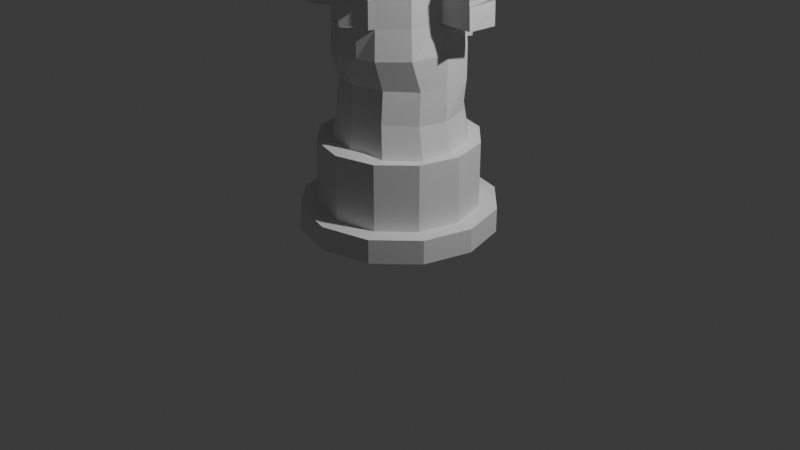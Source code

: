 # Source: Totem.blend  (saved by Blender 4.0.36; exported with 4.5.12 LTS)
import bpy
from mathutils import Matrix  # noqa: F401  (used for matrix-valued properties, if any)

bpy.ops.wm.read_factory_settings(use_empty=True)
scene = bpy.context.scene
scene.name = 'Scene'

# ---- collections
col_collection = bpy.data.collections.new('Collection'); scene.collection.children.link(col_collection)

# ---- world
world_world = bpy.data.worlds.new('World'); scene.world = world_world
world_world.use_nodes = True; world_world.node_tree.nodes.clear()
_N = world_world.node_tree.nodes; _L = world_world.node_tree.links
n0 = _N.new('ShaderNodeOutputWorld'); n0.name = 'World Output'; n0.location = (300, 300)
n1 = _N.new('ShaderNodeBackground'); n1.name = 'Background'; n1.location = (10, 300)
n1.inputs[0].default_value = (0.05088, 0.05088, 0.05088, 1.0)
_L.new(n1.outputs[0], n0.inputs[0])
n0.is_active_output = True
world_world.color = (0.05088, 0.05088, 0.05088)
world_world.use_sun_shadow = False
world_world.sun_shadow_jitter_overblur = 0.0

# ---- cameras
cam_camera = bpy.data.cameras.new('Camera')
cam_camera.clip_end = 100.0
cam_camera.ortho_scale = 7.314

# ---- lights
light_light = bpy.data.lights.new('Light', 'POINT')
light_light.transmission_factor = 0.0
light_light.use_soft_falloff = False
light_light.energy = 1000.0
light_light.shadow_soft_size = 0.1
light_light.shadow_maximum_resolution = 0.006
light_light.use_absolute_resolution = True

# ---- meshes
me_cylinder_001 = bpy.data.meshes.new('Cylinder.001')
me_cylinder_001.from_pydata([(0.0, 1.0, 0.2489), (0.5, 0.866, 0.2489), (0.866, 0.5, 0.2489), (1.0, 0.0, 0.2489), (0.866, -0.5, 0.2489), (0.5, -0.866, 0.2489), (0.0, -1.0, 0.2489), (-0.5, -0.866, 0.2489), (-0.866, -0.5, 0.2489), (-1.0, 0.0, 0.2489), (-0.866, 0.5, 0.2489), (-0.5, 0.866, 0.2489), (0.0, 1.0, 0.0), (0.5, 0.866, 0.0), (0.866, 0.5, 0.0), (1.0, 0.0, 0.0), (0.866, -0.5, 0.0), (0.5, -0.866, 0.0), (0.0, -1.0, 0.0), (-0.5, -0.866, 0.0), (-0.866, -0.5, 0.0), (-1.0, 0.0, 0.0), (-0.866, 0.5, 0.0), (-0.5, 0.866, 0.0), (0.408, 0.7067, 0.2489), (0.0, 0.816, 0.2489), (-0.408, 0.7067, 0.2489), (-0.7067, 0.408, 0.2489), (-0.816, 0.0, 0.2489), (-0.7067, -0.408, 0.2489), (-0.408, -0.7067, 0.2489), (0.0, -0.816, 0.2489), (0.408, -0.7067, 0.2489), (0.7067, -0.408, 0.2489), (0.816, 0.0, 0.2489), (0.7067, 0.408, 0.2489), (0.3484, 0.6035, 0.9273), (9.195e-09, 0.6968, 0.9273), (-0.3484, 0.6035, 0.9273), (-0.6035, 0.3484, 0.9273), (-0.6968, 9.195e-09, 0.9273), (-0.6213, -0.2925, 0.8758), (-0.3569, -0.56, 0.9024), (0.00613, -0.6363, 0.9388), (0.3712, -0.5645, 0.9199), (0.6398, -0.3004, 0.9061), (0.6968, -9.195e-09, 0.9273), (0.6035, 0.3484, 0.9273), (0.408, 0.7067, 0.9273), (0.0, 0.816, 0.9273), (0.7067, 0.408, 0.9273), (-0.408, 0.7067, 0.9273), (-0.7067, 0.408, 0.9273), (-0.816, 0.0, 0.9273), (-0.7067, -0.408, 0.9273), (-0.408, -0.7067, 0.9273), (0.0, -0.816, 0.9273), (0.408, -0.7067, 0.9273), (0.7067, -0.408, 0.9273), (0.816, 0.0, 0.9273), (0.3484, 0.6035, 3.939), (9.195e-09, 0.6968, 3.939), (-0.3484, 0.6035, 3.939), (-0.6035, 0.3484, 3.939), (-0.6968, 9.195e-09, 3.939), (-0.6035, -0.3484, 3.939), (-0.3484, -0.6035, 3.939), (-9.195e-09, -0.6968, 3.939), (0.3484, -0.6035, 3.939), (0.6035, -0.3484, 3.939), (0.6968, -9.195e-09, 3.939), (0.6035, 0.3484, 3.939), (0.4037, 0.6993, 3.939), (1.144e-08, 0.8074, 3.939), (-0.4037, 0.6993, 3.939), (-0.6993, 0.4037, 3.939), (-0.8074, 9.866e-09, 3.939), (-0.6993, -0.4037, 3.939), (-0.4037, -0.6993, 3.939), (-9.866e-09, -0.8074, 3.939), (0.4037, -0.6993, 3.939), (0.6993, -0.4037, 3.939), (0.8074, -1.144e-08, 3.939), (0.6993, 0.4037, 3.939), (0.5185, 0.8915, 4.388), (1.758e-08, 1.03, 4.388), (-0.5185, 0.8915, 4.388), (-0.8981, 0.512, 4.388), (-1.037, -0.006518, 4.388), (-0.8981, -0.525, 4.388), (-0.5185, -0.9046, 4.388), (-9.783e-09, -1.044, 4.388), (0.5185, -0.9046, 4.388), (0.8981, -0.525, 4.388), (1.037, -0.006518, 4.388), (0.8981, 0.512, 4.388), (0.3175, 0.5499, 4.235), (4.664e-08, 0.6349, 4.235), (-0.3175, 0.5499, 4.235), (-0.5499, 0.3175, 4.235), (-0.6349, 3.767e-08, 4.235), (-0.5499, -0.3175, 4.235), (-0.3175, -0.5499, 4.235), (-3.767e-08, -0.6349, 4.235), (0.3175, -0.5499, 4.235), (0.5499, -0.3175, 4.235), (0.6349, -4.664e-08, 4.235), (0.5499, 0.3175, 4.235), (-7.09e-06, -0.7013, 1.851), (-7.09e-06, -0.7195, 2.134), (-7.09e-06, -0.6772, 2.449), (-7.09e-06, -0.6772, 2.747), (-7.09e-06, -0.6772, 3.045), (-7.09e-06, -0.6772, 3.343), (-7.09e-06, -0.6772, 3.641), (-0.3484, -0.6035, 3.641), (-0.3374, -0.5558, 3.296), (-0.3374, -0.5558, 3.092), (-0.2973, -0.5715, 2.736), (-0.2973, -0.5715, 2.449), (-0.2973, -0.5715, 2.147), (-0.308, -0.5876, 1.853), (-0.6439, -0.003572, 1.874), (-0.568, -0.03241, 2.16), (-0.568, -0.03241, 2.448), (-0.568, -0.03241, 2.723), (-0.616, -0.008688, 3.045), (-0.616, -0.008688, 3.343), (-0.616, -0.008688, 3.641), (-0.5335, 0.3256, 3.641), (-0.5335, 0.3256, 3.343), (-0.5335, 0.3256, 3.045), (-0.5521, 0.3213, 2.752), (-0.5659, 0.309, 2.444), (-0.5335, 0.3256, 2.137), (-0.5577, 0.3458, 1.874), (0.5576, 0.3458, 1.874), (0.5335, 0.3256, 2.137), (0.5658, 0.309, 2.444), (0.5521, 0.3213, 2.752), (0.5335, 0.3256, 3.045), (0.5335, 0.3256, 3.343), (0.5335, 0.3256, 3.641), (0.616, -0.008688, 3.641), (0.616, -0.008688, 3.343), (0.616, -0.008688, 3.045), (0.568, -0.03241, 2.723), (0.568, -0.03241, 2.448), (0.568, -0.03241, 2.16), (0.6438, -0.003572, 1.874), (0.308, 0.5703, 1.853), (0.308, 0.5703, 2.137), (0.3498, 0.5869, 2.446), (0.3187, 0.5745, 2.752), (0.308, 0.5703, 3.045), (0.308, 0.5703, 3.343), (0.308, 0.5703, 3.641), (0.308, -0.5876, 1.853), (0.2973, -0.5715, 2.147), (0.2973, -0.5715, 2.449), (0.2973, -0.5715, 2.736), (0.3374, -0.5558, 3.092), (0.3374, -0.5558, 3.296), (0.3484, -0.6035, 3.641), (-0.5335, -0.3429, 1.853), (-0.515, -0.3353, 2.147), (-0.515, -0.3353, 2.449), (-0.515, -0.3353, 2.736), (-0.5041, -0.3748, 3.092), (-0.5041, -0.3748, 3.296), (-0.5335, -0.3429, 3.641), (-0.308, 0.5703, 1.853), (-0.308, 0.5703, 2.137), (-0.3498, 0.5869, 2.446), (-0.3187, 0.5745, 2.752), (-0.308, 0.5703, 3.045), (-0.308, 0.5703, 3.343), (-0.308, 0.5703, 3.641), (-7.074e-06, 0.6598, 3.641), (-7.074e-06, 0.6598, 3.343), (-7.074e-06, 0.6598, 3.045), (-7.074e-06, 0.6598, 2.747), (-7.074e-06, 0.6598, 2.449), (-7.074e-06, 0.6598, 2.137), (-7.074e-06, 0.6598, 1.853), (0.5335, -0.3429, 1.853), (0.515, -0.3353, 2.147), (0.515, -0.3353, 2.449), (0.515, -0.3353, 2.736), (0.5041, -0.3748, 3.092), (0.5041, -0.3748, 3.296), (0.5335, -0.3429, 3.641), (-0.3147, -0.4827, 1.539), (-0.3222, -0.5226, 1.224), (-0.5577, 0.3458, 1.552), (-0.5335, 0.3256, 1.236), (0.6438, -0.003572, 1.552), (0.6438, -0.003572, 1.229), (-7.074e-06, 0.6598, 1.545), (-7.074e-06, 0.6598, 1.236), (-0.000992, -0.5966, 1.246), (-0.007395, -0.5785, 1.553), (-0.6439, -0.003572, 1.229), (-0.6439, -0.003572, 1.552), (0.5335, 0.3256, 1.236), (0.5576, 0.3458, 1.552), (0.308, 0.5703, 1.236), (0.308, 0.5703, 1.545), (0.3214, -0.5269, 1.241), (0.3012, -0.4869, 1.555), (-0.556, -0.266, 1.197), (-0.5626, -0.2424, 1.519), (-0.308, 0.5703, 1.236), (-0.308, 0.5703, 1.545), (0.5589, -0.2735, 1.228), (0.5522, -0.25, 1.549), (-0.308, -0.5876, 3.343), (-0.308, -0.5876, 3.045), (0.308, -0.5876, 3.045), (0.308, -0.5876, 3.343), (-0.5335, -0.3429, 3.045), (-0.5335, -0.3429, 3.343), (0.5335, -0.3429, 3.045), (0.5335, -0.3429, 3.343), (-0.397, -0.5988, 3.299), (-0.3777, -0.5988, 3.109), (0.3788, -0.5975, 3.11), (0.3983, -0.5975, 3.298), (-0.5336, -0.4285, 3.088), (-0.5529, -0.4285, 3.279), (0.5323, -0.4298, 3.09), (0.5518, -0.4298, 3.277), (-7.079e-06, -0.769, 2.449), (-7.088e-06, -0.769, 2.747), (-0.2786, -0.6315, 2.747), (-0.2786, -0.6315, 2.449), (0.2786, -0.6315, 2.449), (0.2786, -0.6315, 2.747), (-7.09e-06, -0.6772, 2.406), (-0.2973, -0.5715, 2.407), (-0.568, -0.03241, 2.409), (-0.5468, 0.3137, 2.406), (0.5468, 0.3137, 2.406), (0.568, -0.03241, 2.409), (0.338, 0.5822, 2.404), (0.2973, -0.5715, 2.407), (-0.515, -0.3353, 2.407), (-0.338, 0.5822, 2.404), (-7.074e-06, 0.6598, 2.406), (0.515, -0.3353, 2.407), (-0.2511, -0.6164, 2.409), (-0.2511, -0.6164, 2.14), (0.258, -0.6164, 2.14), (0.003475, -0.7415, 2.14), (0.003475, -0.7415, 2.409), (0.258, -0.6164, 2.409), (-0.25, -0.933, 0.2489), (-0.25, -0.933, 0.0), (-0.204, -0.7614, 0.2489), (-0.204, -0.7614, 0.9273), (-0.1676, -0.5887, 0.9311), (-0.1742, -0.6501, 3.939), (-0.2019, -0.7534, 3.939), (-0.2592, -0.9741, 4.388), (-0.1587, -0.5924, 4.235), (-0.1372, -0.6566, 1.854), (-0.142, -0.6649, 2.149), (-0.142, -0.6217, 2.448), (-0.142, -0.6217, 2.735), (-0.154, -0.6324, 3.045), (-0.154, -0.6324, 3.343), (-0.154, -0.6324, 3.641), (-0.1546, -0.5509, 1.239), (-0.1134, -0.533, 1.55), (-0.1393, -0.7, 2.449), (-0.1393, -0.7, 2.747), (-0.142, -0.6217, 2.408), (-0.1238, -0.6621, 2.14), (-0.1238, -0.6621, 2.409), (0.25, -0.933, 0.2489), (0.25, -0.933, 0.0), (0.204, -0.7614, 0.2489), (0.204, -0.7614, 0.9273), (0.1807, -0.5908, 0.9395), (0.1742, -0.6501, 3.939), (0.2019, -0.7534, 3.939), (0.2592, -0.974, 4.388), (0.1587, -0.5924, 4.235), (0.1371, -0.6566, 1.854), (0.142, -0.6649, 2.149), (0.142, -0.6217, 2.448), (0.142, -0.6217, 2.735), (0.154, -0.6324, 3.045), (0.154, -0.6324, 3.343), (0.154, -0.6324, 3.641), (0.1533, -0.553, 1.247), (0.09911, -0.5344, 1.555), (0.1393, -0.7, 2.449), (0.1393, -0.7, 2.747), (0.142, -0.6217, 2.408), (0.1307, -0.6621, 2.14), (0.1307, -0.6621, 2.409), (-0.324, -0.6176, 3.641), (-0.324, -0.6176, 3.343), (0.324, -0.6176, 3.343), (0.324, -0.6176, 3.641), (-0.5561, -0.3674, 3.343), (-0.5561, -0.3674, 3.641), (0.5561, -0.3674, 3.343), (0.5561, -0.3674, 3.641), (-0.1623, -0.6659, 3.343), (-0.1623, -0.6659, 3.641), (0.1623, -0.6659, 3.343), (0.1623, -0.6659, 3.641), (0.881, -0.008757, 4.155), (0.7629, -0.4492, 4.155), (1.408e-08, 0.8722, 4.155), (0.4405, 0.7542, 4.155), (-9.171e-09, -0.8897, 4.155), (-0.4405, -0.7717, 4.155), (-0.881, -0.008757, 4.155), (-0.7629, 0.4317, 4.155), (0.7629, 0.4317, 4.155), (0.4405, -0.7717, 4.155), (-0.7629, -0.4492, 4.155), (-0.4405, 0.7542, 4.155), (-0.2202, -0.8307, 4.155), (0.2202, -0.8307, 4.155), (0.4302, 0.7451, 4.311), (3.273e-08, 0.8604, 4.311), (-0.4302, 0.7451, 4.311), (-0.7451, 0.4302, 4.311), (-0.8604, 2.376e-08, 4.311), (-0.7451, -0.4302, 4.311), (-0.4302, -0.7451, 4.311), (-2.376e-08, -0.8604, 4.311), (0.4302, -0.7451, 4.311), (0.7451, -0.4302, 4.311), (0.8604, -3.273e-08, 4.311), (0.7451, 0.4302, 4.311), (-0.2151, -0.8028, 4.311), (0.2151, -0.8028, 4.311), (1.045, -0.001759, 4.341), (1.786e-08, 1.043, 4.341), (-9.708e-09, -1.047, 4.341), (-1.045, -0.001759, 4.341), (0.9048, 0.5206, 4.341), (0.5224, -0.9065, 4.341), (-0.9048, -0.5241, 4.341), (-0.5224, 0.903, 4.341), (-0.2612, -0.9765, 4.341), (0.2612, -0.9765, 4.341), (0.9048, -0.5241, 4.341), (0.5224, 0.903, 4.341), (-0.5224, -0.9065, 4.341), (-0.9048, 0.5206, 4.341), (-0.5952, 0.3824, 2.406), (-0.5952, 0.3824, 2.137), (0.3314, 0.6508, 1.853), (0.3522, 0.6416, 2.137), (0.3314, 0.6508, 2.449), (0.3314, 0.6508, 2.747), (-0.3315, 0.6508, 1.853), (-0.3522, 0.6416, 2.137), (-0.3315, 0.6508, 2.449), (-0.3315, 0.6508, 2.747), (-7.08e-06, 0.7437, 2.747), (-7.081e-06, 0.7437, 2.449), (-7.081e-06, 0.7437, 2.137), (-7.081e-06, 0.7437, 1.853), (0.5952, 0.3824, 2.137), (0.5952, 0.3824, 2.406), (0.3697, 0.6271, 2.406), (-0.3697, 0.6271, 2.406), (-0.5739, 0.3628, 3.343), (-0.5739, 0.3628, 3.045), (0.5739, 0.3628, 3.045), (0.5739, 0.3628, 3.343), (0.3484, 0.6075, 3.045), (0.3484, 0.6075, 3.343), (-0.3484, 0.6075, 3.045), (-0.3484, 0.6075, 3.343), (-0.9047, -0.08941, 2.4), (-0.9047, -0.08941, 2.44), (-0.9764, -0.09326, 2.751), (0.8845, 0.3385, 2.356), (0.9048, 0.3245, 2.4), (0.962, 0.3655, 2.792), (0.9795, -0.02254, 2.76), (0.9072, -0.02281, 2.405), (0.9058, -0.01406, 2.357), (0.9081, -0.006306, 2.139), (-0.8507, -0.3976, 2.399), (-0.8507, -0.3976, 2.441), (-0.9181, -0.4256, 2.766), (-0.8507, -0.3976, 2.134), (-0.9047, -0.08941, 2.147), (0.873, 0.3578, 2.116)], [], [(12, 0, 1, 13), (13, 1, 2, 14), (14, 2, 3, 15), (15, 3, 4, 16), (16, 4, 5, 17), (280, 279, 6, 18), (257, 256, 7, 19), (19, 7, 8, 20), (20, 8, 9, 21), (21, 9, 10, 22), (33, 34, 59, 58), (22, 10, 11, 23), (23, 11, 0, 12), (23, 12, 13, 14, 15, 16, 17, 280, 18, 257, 19, 20, 21, 22), (1, 0, 25, 24), (0, 11, 26, 25), (11, 10, 27, 26), (10, 9, 28, 27), (9, 8, 29, 28), (8, 7, 30, 29), (256, 6, 31, 258), (279, 5, 32, 281), (5, 4, 33, 32), (4, 3, 34, 33), (3, 2, 35, 34), (2, 1, 24, 35), (271, 114, 67, 261), (24, 25, 49, 48), (258, 31, 56, 259), (27, 28, 53, 52), (34, 35, 50, 59), (35, 24, 48, 50), (281, 32, 57, 282), (28, 29, 54, 53), (25, 26, 51, 49), (32, 33, 58, 57), (29, 30, 55, 54), (26, 27, 52, 51), (37, 36, 48, 49), (36, 47, 50, 48), (38, 37, 49, 51), (39, 38, 51, 52), (40, 39, 52, 53), (41, 40, 53, 54), (42, 41, 54, 55), (260, 42, 55, 259), (283, 43, 56, 282), (45, 44, 57, 58), (46, 45, 58, 59), (47, 46, 59, 50), (60, 61, 73, 72), (129, 128, 64, 63), (143, 142, 71, 70), (142, 156, 60, 71), (294, 163, 68, 284), (128, 170, 65, 64), (178, 177, 62, 61), (163, 191, 69, 68), (170, 115, 66, 65), (177, 129, 63, 62), (191, 143, 70, 69), (156, 178, 61, 60), (352, 342, 94, 93), (261, 67, 79, 262), (63, 64, 76, 75), (70, 71, 83, 82), (71, 60, 72, 83), (284, 68, 80, 285), (64, 65, 77, 76), (61, 62, 74, 73), (68, 69, 81, 80), (65, 66, 78, 77), (62, 63, 75, 74), (69, 70, 82, 81), (96, 97, 98, 99, 100, 101, 102, 264, 103, 287, 104, 105, 106, 107), (353, 343, 85, 84), (350, 344, 91, 263), (355, 345, 88, 87), (342, 346, 95, 94), (346, 353, 84, 95), (351, 347, 92, 286), (345, 348, 89, 88), (343, 349, 86, 85), (347, 352, 93, 92), (348, 354, 90, 89), (349, 355, 87, 86), (328, 329, 97, 96), (329, 330, 98, 97), (330, 331, 99, 98), (331, 332, 100, 99), (332, 333, 101, 100), (333, 334, 102, 101), (340, 335, 103, 264), (341, 336, 104, 287), (336, 337, 105, 104), (337, 338, 106, 105), (338, 339, 107, 106), (339, 328, 96, 107), (207, 198, 184, 150), (172, 134, 357, 363), (244, 248, 182, 152), (182, 173, 364, 367), (153, 181, 180, 154), (154, 180, 179, 155), (155, 179, 178, 156), (215, 196, 149, 185), (185, 149, 148, 186), (249, 243, 147, 187), (187, 147, 146, 188), (188, 146, 145, 222), (222, 145, 144, 223), (223, 144, 143, 191), (213, 194, 135, 171), (171, 135, 134, 172), (247, 241, 133, 173), (173, 133, 132, 174), (174, 132, 131, 175), (155, 141, 377, 379), (176, 130, 129, 177), (211, 192, 121, 164), (164, 121, 120, 165), (246, 239, 119, 166), (166, 119, 118, 167), (167, 118, 217, 220), (161, 189, 230, 226), (216, 270, 310, 303), (209, 215, 185, 157), (157, 185, 186, 158), (245, 249, 187, 159), (159, 187, 188, 160), (160, 188, 222, 218), (162, 161, 226, 227), (191, 163, 305, 309), (198, 213, 171, 184), (150, 184, 369, 358), (248, 247, 173, 182), (247, 172, 363, 373), (181, 174, 175, 180), (180, 175, 176, 179), (179, 176, 177, 178), (203, 211, 164, 122), (122, 164, 165, 123), (146, 147, 389, 388), (165, 246, 392, 395), (125, 167, 220, 126), (126, 220, 221, 127), (127, 221, 170, 128), (296, 209, 157, 288), (288, 157, 158, 289), (299, 245, 159, 290), (118, 119, 235, 234), (291, 160, 218, 292), (292, 218, 219, 293), (163, 294, 313, 305), (205, 207, 150, 136), (136, 150, 151, 137), (242, 244, 152, 138), (138, 152, 153, 139), (139, 153, 154, 140), (130, 176, 381, 374), (141, 155, 156, 142), (196, 205, 136, 149), (149, 136, 137, 148), (138, 139, 387, 386), (123, 165, 395, 396), (146, 139, 140, 145), (145, 140, 141, 144), (144, 141, 142, 143), (194, 203, 122, 135), (135, 122, 123, 134), (241, 240, 124, 133), (133, 124, 125, 132), (132, 125, 126, 131), (131, 126, 127, 130), (130, 127, 128, 129), (273, 201, 108, 265), (265, 108, 109, 266), (276, 238, 110, 267), (291, 111, 233, 298), (268, 111, 112, 269), (269, 112, 113, 270), (270, 113, 114, 271), (260, 43, 200, 272), (272, 200, 201, 273), (39, 40, 202, 195), (195, 202, 203, 194), (46, 47, 204, 197), (197, 204, 205, 196), (47, 36, 206, 204), (204, 206, 207, 205), (283, 44, 208, 295), (295, 208, 209, 296), (40, 41, 210, 202), (202, 210, 211, 203), (37, 38, 212, 199), (199, 212, 213, 198), (44, 45, 214, 208), (208, 214, 215, 209), (41, 42, 193, 210), (210, 193, 192, 211), (38, 39, 195, 212), (212, 195, 194, 213), (45, 46, 197, 214), (214, 197, 196, 215), (36, 37, 199, 206), (206, 199, 198, 207), (116, 117, 217, 216), (161, 162, 219, 218), (168, 169, 221, 220), (190, 189, 222, 223), (117, 168, 220, 217), (169, 116, 216, 221), (189, 161, 218, 222), (162, 190, 223, 219), (228, 225, 224, 229), (226, 230, 231, 227), (168, 117, 225, 228), (169, 168, 228, 229), (117, 116, 224, 225), (190, 162, 227, 231), (116, 169, 229, 224), (189, 190, 231, 230), (297, 236, 237, 298), (274, 232, 233, 275), (267, 110, 232, 274), (290, 159, 236, 297), (268, 118, 234, 275), (159, 160, 237, 236), (266, 109, 253, 277), (134, 123, 240, 241), (124, 240, 382, 383), (172, 183, 368, 363), (276, 239, 250, 278), (242, 138, 386, 385), (183, 172, 247, 248), (158, 186, 249, 245), (165, 120, 239, 246), (244, 242, 371, 372), (186, 148, 243, 249), (151, 183, 248, 244), (277, 253, 254, 278), (300, 252, 255, 301), (289, 158, 252, 300), (158, 245, 255, 252), (299, 238, 254, 301), (239, 120, 251, 250), (251, 277, 278, 250), (238, 276, 278, 254), (120, 266, 277, 251), (111, 268, 275, 233), (119, 267, 274, 235), (235, 274, 275, 234), (193, 272, 273, 192), (42, 260, 272, 193), (115, 170, 307, 302), (217, 269, 270, 216), (118, 268, 269, 217), (239, 276, 267, 119), (121, 265, 266, 120), (192, 273, 265, 121), (334, 340, 264, 102), (354, 350, 263, 90), (66, 261, 262, 78), (43, 260, 259, 56), (30, 258, 259, 55), (115, 271, 261, 66), (7, 256, 258, 30), (18, 6, 256, 257), (245, 299, 301, 255), (109, 289, 300, 253), (253, 300, 301, 254), (110, 290, 297, 232), (232, 297, 298, 233), (200, 295, 296, 201), (43, 283, 295, 200), (160, 291, 298, 237), (113, 293, 294, 114), (112, 292, 293, 113), (111, 291, 292, 112), (238, 299, 290, 110), (108, 288, 289, 109), (201, 296, 288, 108), (335, 341, 287, 103), (344, 351, 286, 91), (67, 284, 285, 79), (114, 294, 284, 67), (44, 283, 282, 57), (31, 281, 282, 56), (6, 279, 281, 31), (17, 5, 279, 280), (306, 303, 302, 307), (304, 308, 309, 305), (312, 304, 305, 313), (303, 310, 311, 302), (271, 115, 302, 311), (270, 271, 311, 310), (170, 221, 306, 307), (221, 216, 303, 306), (294, 293, 312, 313), (293, 219, 304, 312), (223, 191, 309, 308), (219, 223, 308, 304), (79, 285, 327, 318), (78, 262, 326, 319), (74, 75, 321, 325), (77, 78, 319, 324), (80, 81, 315, 323), (73, 74, 325, 316), (76, 77, 324, 320), (285, 80, 323, 327), (83, 72, 317, 322), (82, 83, 322, 314), (75, 76, 320, 321), (262, 79, 318, 326), (72, 73, 316, 317), (81, 82, 314, 315), (91, 286, 341, 335), (90, 263, 340, 334), (95, 84, 328, 339), (94, 95, 339, 338), (93, 94, 338, 337), (92, 93, 337, 336), (286, 92, 336, 341), (263, 91, 335, 340), (89, 90, 334, 333), (88, 89, 333, 332), (87, 88, 332, 331), (86, 87, 331, 330), (85, 86, 330, 329), (84, 85, 329, 328), (318, 327, 351, 344), (319, 326, 350, 354), (325, 321, 355, 349), (324, 319, 354, 348), (323, 315, 352, 347), (316, 325, 349, 343), (320, 324, 348, 345), (327, 323, 347, 351), (322, 317, 353, 346), (314, 322, 346, 342), (321, 320, 345, 355), (326, 318, 344, 350), (317, 316, 343, 353), (315, 314, 342, 352), (358, 369, 368, 359), (360, 367, 366, 361), (369, 362, 363, 368), (367, 364, 365, 366), (370, 359, 372, 371), (363, 357, 356, 373), (174, 181, 366, 365), (183, 151, 359, 368), (134, 241, 356, 357), (152, 182, 367, 360), (171, 172, 363, 362), (242, 137, 370, 371), (181, 153, 361, 366), (151, 150, 358, 359), (173, 174, 365, 364), (151, 244, 372, 359), (241, 247, 373, 356), (137, 151, 359, 370), (153, 152, 360, 361), (184, 171, 362, 369), (380, 375, 374, 381), (376, 378, 379, 377), (176, 175, 380, 381), (141, 140, 376, 377), (175, 131, 375, 380), (154, 155, 379, 378), (140, 154, 378, 376), (131, 130, 374, 375), (382, 392, 393, 383), (383, 393, 394, 384), (390, 385, 386, 389), (389, 386, 387, 388), (391, 397, 385, 390), (396, 395, 392, 382), (139, 146, 388, 387), (125, 124, 383, 384), (243, 148, 391, 390), (240, 123, 396, 382), (167, 125, 384, 394), (137, 242, 385, 397), (147, 243, 390, 389), (246, 166, 393, 392), (166, 167, 394, 393), (148, 137, 397, 391)])
_uv = me_cylinder_001.uv_layers.new(name='UVMap')
_uv.uv.foreach_set('vector', [1.0, 0.75, 1.0, 1.0, 0.9167, 1.0, 0.9167, 0.75, 0.9167, 0.75, 0.9167, 1.0, 0.8333, 1.0, 0.8333, 0.75, 0.8333, 0.75, 0.8333, 1.0, 0.75, 1.0, 0.75, 0.75, 0.75, 0.75, 0.75, 1.0, 0.6667, 1.0, 0.6667, 0.75, 0.6667, 0.75, 0.6667, 1.0, 0.5833, 1.0, 0.5833, 0.75, 0.5417, 0.75, 0.5417, 1.0, 0.5, 1.0, 0.5, 0.75, 0.4583, 0.75, 0.4583, 1.0, 0.4167, 1.0, 0.4167, 0.75, 0.4167, 0.75, 0.4167, 1.0, 0.3333, 1.0, 0.3333, 0.75, 0.3333, 0.75, 0.3333, 1.0, 0.25, 1.0, 0.25, 0.75, 0.25, 0.75, 0.25, 1.0, 0.1667, 1.0, 0.1667, 0.75, 0.4196, 0.1521, 0.4458, 0.25, 0.4458, 0.25, 0.4196, 0.1521, 0.1667, 0.75, 0.1667, 1.0, 0.08333, 1.0, 0.08333, 0.75, 0.08333, 0.75, 0.08333, 1.0, 7.451e-08, 1.0, 7.451e-08, 0.75, 0.08333, 0.75, 1.0, 0.75, 0.9167, 0.75, 0.8333, 0.75, 0.75, 0.75, 0.6667, 0.75, 0.5833, 0.75, 0.5417, 0.75, 0.5, 0.75, 0.4583, 0.75, 0.4167, 0.75, 0.3333, 0.75, 0.25, 0.75, 0.1667, 0.75, 0.37, 0.4578, 0.25, 0.49, 0.25, 0.4458, 0.3479, 0.4196, 0.25, 0.49, 0.13, 0.4578, 0.1521, 0.4196, 0.25, 0.4458, 0.13, 0.4578, 0.04215, 0.37, 0.08039, 0.3479, 0.1521, 0.4196, 0.04215, 0.37, 0.01, 0.25, 0.05415, 0.25, 0.08039, 0.3479, 0.01, 0.25, 0.04215, 0.13, 0.08039, 0.1521, 0.05415, 0.25, 0.04215, 0.13, 0.13, 0.04215, 0.1521, 0.08039, 0.08039, 0.1521, 0.19, 0.02608, 0.25, 0.01, 0.25, 0.05415, 0.201, 0.06727, 0.31, 0.02608, 0.37, 0.04215, 0.3479, 0.08039, 0.299, 0.06727, 0.37, 0.04215, 0.4578, 0.13, 0.4196, 0.1521, 0.3479, 0.08039, 0.4578, 0.13, 0.49, 0.25, 0.4458, 0.25, 0.4196, 0.1521, 0.49, 0.25, 0.4578, 0.37, 0.4196, 0.3479, 0.4458, 0.25, 0.4578, 0.37, 0.37, 0.4578, 0.3479, 0.4196, 0.4196, 0.3479, 0.2082, 0.09397, 0.25, 0.08276, 0.25, 0.08276, 0.2082, 0.09397, 0.3479, 0.4196, 0.25, 0.4458, 0.25, 0.4458, 0.3479, 0.4196, 0.201, 0.06727, 0.25, 0.05415, 0.25, 0.05415, 0.201, 0.06727, 0.08039, 0.3479, 0.05415, 0.25, 0.05415, 0.25, 0.08039, 0.3479, 0.4458, 0.25, 0.4196, 0.3479, 0.4196, 0.3479, 0.4458, 0.25, 0.4196, 0.3479, 0.3479, 0.4196, 0.3479, 0.4196, 0.4196, 0.3479, 0.299, 0.06727, 0.3479, 0.08039, 0.3479, 0.08039, 0.299, 0.06727, 0.05415, 0.25, 0.08039, 0.1521, 0.08039, 0.1521, 0.05415, 0.25, 0.25, 0.4458, 0.1521, 0.4196, 0.1521, 0.4196, 0.25, 0.4458, 0.3479, 0.08039, 0.4196, 0.1521, 0.4196, 0.1521, 0.3479, 0.08039, 0.08039, 0.1521, 0.1521, 0.08039, 0.1521, 0.08039, 0.08039, 0.1521, 0.1521, 0.4196, 0.08039, 0.3479, 0.08039, 0.3479, 0.1521, 0.4196, 0.25, 0.4172, 0.3336, 0.3948, 0.3479, 0.4196, 0.25, 0.4458, 0.3336, 0.3948, 0.3948, 0.3336, 0.4196, 0.3479, 0.3479, 0.4196, 0.1664, 0.3948, 0.25, 0.4172, 0.25, 0.4458, 0.1521, 0.4196, 0.1052, 0.3336, 0.1664, 0.3948, 0.1521, 0.4196, 0.08039, 0.3479, 0.08276, 0.25, 0.1052, 0.3336, 0.08039, 0.3479, 0.05415, 0.25, 0.1052, 0.1664, 0.08276, 0.25, 0.05415, 0.25, 0.08039, 0.1521, 0.1664, 0.1052, 0.1052, 0.1664, 0.08039, 0.1521, 0.1521, 0.08039, 0.2082, 0.09397, 0.1664, 0.1052, 0.1521, 0.08039, 0.201, 0.06727, 0.2918, 0.09397, 0.25, 0.08276, 0.25, 0.05415, 0.299, 0.06727, 0.3948, 0.1664, 0.3336, 0.1052, 0.3479, 0.08039, 0.4196, 0.1521, 0.4172, 0.25, 0.3948, 0.1664, 0.4196, 0.1521, 0.4458, 0.25, 0.3948, 0.3336, 0.4172, 0.25, 0.4458, 0.25, 0.4196, 0.3479, 0.3336, 0.3948, 0.25, 0.4172, 0.25, 0.4172, 0.3336, 0.3948, 0.1052, 0.3336, 0.08276, 0.25, 0.08276, 0.25, 0.1052, 0.3336, 0.4172, 0.25, 0.3948, 0.3336, 0.3948, 0.3336, 0.4172, 0.25, 0.3948, 0.3336, 0.3336, 0.3948, 0.3336, 0.3948, 0.3948, 0.3336, 0.2918, 0.09397, 0.3336, 0.1052, 0.3336, 0.1052, 0.2918, 0.09397, 0.08276, 0.25, 0.1052, 0.1664, 0.1052, 0.1664, 0.08276, 0.25, 0.25, 0.4172, 0.1664, 0.3948, 0.1664, 0.3948, 0.25, 0.4172, 0.3336, 0.1052, 0.3948, 0.1664, 0.3948, 0.1664, 0.3336, 0.1052, 0.1052, 0.1664, 0.1664, 0.1052, 0.1664, 0.1052, 0.1052, 0.1664, 0.1664, 0.3948, 0.1052, 0.3336, 0.1052, 0.3336, 0.1664, 0.3948, 0.3948, 0.1664, 0.4172, 0.25, 0.4172, 0.25, 0.3948, 0.1664, 0.3336, 0.3948, 0.25, 0.4172, 0.25, 0.4172, 0.3336, 0.3948, 0.3948, 0.1664, 0.4172, 0.25, 0.4172, 0.25, 0.3948, 0.1664, 0.2082, 0.09397, 0.25, 0.08276, 0.25, 0.08276, 0.2082, 0.09397, 0.1052, 0.3336, 0.08276, 0.25, 0.08276, 0.25, 0.1052, 0.3336, 0.4172, 0.25, 0.3948, 0.3336, 0.3948, 0.3336, 0.4172, 0.25, 0.3948, 0.3336, 0.3336, 0.3948, 0.3336, 0.3948, 0.3948, 0.3336, 0.2918, 0.09397, 0.3336, 0.1052, 0.3336, 0.1052, 0.2918, 0.09397, 0.08276, 0.25, 0.1052, 0.1664, 0.1052, 0.1664, 0.08276, 0.25, 0.25, 0.4172, 0.1664, 0.3948, 0.1664, 0.3948, 0.25, 0.4172, 0.3336, 0.1052, 0.3948, 0.1664, 0.3948, 0.1664, 0.3336, 0.1052, 0.1052, 0.1664, 0.1664, 0.1052, 0.1664, 0.1052, 0.1052, 0.1664, 0.1664, 0.3948, 0.1052, 0.3336, 0.1052, 0.3336, 0.1664, 0.3948, 0.3948, 0.1664, 0.4172, 0.25, 0.4172, 0.25, 0.3948, 0.1664, 0.2989, 0.3347, 0.25, 0.3478, 0.2011, 0.3347, 0.1653, 0.2989, 0.1522, 0.25, 0.1653, 0.2011, 0.2011, 0.1653, 0.2256, 0.1588, 0.25, 0.1522, 0.2744, 0.1588, 0.2989, 0.1653, 0.3347, 0.2011, 0.3478, 0.25, 0.3347, 0.2989, 0.3336, 0.3948, 0.25, 0.4172, 0.25, 0.4172, 0.3336, 0.3948, 0.2082, 0.09397, 0.25, 0.08276, 0.25, 0.08276, 0.2082, 0.09397, 0.1052, 0.3336, 0.08276, 0.25, 0.08276, 0.25, 0.1052, 0.3336, 0.4172, 0.25, 0.3948, 0.3336, 0.3948, 0.3336, 0.4172, 0.25, 0.3948, 0.3336, 0.3336, 0.3948, 0.3336, 0.3948, 0.3948, 0.3336, 0.2918, 0.09397, 0.3336, 0.1052, 0.3336, 0.1052, 0.2918, 0.09397, 0.08276, 0.25, 0.1052, 0.1664, 0.1052, 0.1664, 0.08276, 0.25, 0.25, 0.4172, 0.1664, 0.3948, 0.1664, 0.3948, 0.25, 0.4172, 0.3336, 0.1052, 0.3948, 0.1664, 0.3948, 0.1664, 0.3336, 0.1052, 0.1052, 0.1664, 0.1664, 0.1052, 0.1664, 0.1052, 0.1052, 0.1664, 0.1664, 0.3948, 0.1052, 0.3336, 0.1052, 0.3336, 0.1664, 0.3948, 0.3163, 0.3648, 0.25, 0.3825, 0.25, 0.3478, 0.2989, 0.3347, 0.25, 0.3825, 0.1837, 0.3648, 0.2011, 0.3347, 0.25, 0.3478, 0.1837, 0.3648, 0.1352, 0.3163, 0.1653, 0.2989, 0.2011, 0.3347, 0.1352, 0.3163, 0.1175, 0.25, 0.1522, 0.25, 0.1653, 0.2989, 0.1175, 0.25, 0.1352, 0.1837, 0.1653, 0.2011, 0.1522, 0.25, 0.1352, 0.1837, 0.1837, 0.1352, 0.2011, 0.1653, 0.1653, 0.2011, 0.2169, 0.1264, 0.25, 0.1175, 0.25, 0.1522, 0.2256, 0.1588, 0.2831, 0.1264, 0.3163, 0.1352, 0.2989, 0.1653, 0.2744, 0.1588, 0.3163, 0.1352, 0.3648, 0.1837, 0.3347, 0.2011, 0.2989, 0.1653, 0.3648, 0.1837, 0.3825, 0.25, 0.3478, 0.25, 0.3347, 0.2011, 0.3825, 0.25, 0.3648, 0.3163, 0.3347, 0.2989, 0.3478, 0.25, 0.3648, 0.3163, 0.3163, 0.3648, 0.2989, 0.3347, 0.3347, 0.2989, 0.3336, 0.3948, 0.25, 0.4172, 0.25, 0.4172, 0.3336, 0.3948, 0.1664, 0.3948, 0.1052, 0.3336, 0.1052, 0.3336, 0.1664, 0.3948, 0.3336, 0.3948, 0.25, 0.4172, 0.25, 0.4172, 0.3336, 0.3948, 0.25, 0.4172, 0.1664, 0.3948, 0.1664, 0.3948, 0.25, 0.4172, 0.3336, 0.3948, 0.25, 0.4172, 0.25, 0.4172, 0.3336, 0.3948, 0.3336, 0.3948, 0.25, 0.4172, 0.25, 0.4172, 0.3336, 0.3948, 0.3336, 0.3948, 0.25, 0.4172, 0.25, 0.4172, 0.3336, 0.3948, 0.3948, 0.1664, 0.4172, 0.25, 0.4172, 0.25, 0.3948, 0.1664, 0.3948, 0.1664, 0.4172, 0.25, 0.4172, 0.25, 0.3948, 0.1664, 0.3948, 0.1664, 0.4172, 0.25, 0.4172, 0.25, 0.3948, 0.1664, 0.3948, 0.1664, 0.4172, 0.25, 0.4172, 0.25, 0.3948, 0.1664, 0.3948, 0.1664, 0.4172, 0.25, 0.4172, 0.25, 0.3948, 0.1664, 0.3948, 0.1664, 0.4172, 0.25, 0.4172, 0.25, 0.3948, 0.1664, 0.3948, 0.1664, 0.4172, 0.25, 0.4172, 0.25, 0.3948, 0.1664, 0.1664, 0.3948, 0.1052, 0.3336, 0.1052, 0.3336, 0.1664, 0.3948, 0.1664, 0.3948, 0.1052, 0.3336, 0.1052, 0.3336, 0.1664, 0.3948, 0.1664, 0.3948, 0.1052, 0.3336, 0.1052, 0.3336, 0.1664, 0.3948, 0.1664, 0.3948, 0.1052, 0.3336, 0.1052, 0.3336, 0.1664, 0.3948, 0.1664, 0.3948, 0.1052, 0.3336, 0.1052, 0.3336, 0.1664, 0.3948, 0.3336, 0.3948, 0.3948, 0.3336, 0.3948, 0.3336, 0.3336, 0.3948, 0.1664, 0.3948, 0.1052, 0.3336, 0.1052, 0.3336, 0.1664, 0.3948, 0.1052, 0.1664, 0.1664, 0.1052, 0.1664, 0.1052, 0.1052, 0.1664, 0.1052, 0.1664, 0.1664, 0.1052, 0.1664, 0.1052, 0.1052, 0.1664, 0.1052, 0.1664, 0.1664, 0.1052, 0.1664, 0.1052, 0.1052, 0.1664, 0.1052, 0.1664, 0.1664, 0.1052, 0.1664, 0.1052, 0.1052, 0.1664, 0.1052, 0.1664, 0.1664, 0.1052, 0.1664, 0.1052, 0.1052, 0.1664, 0.3416, 0.1131, 0.3869, 0.1584, 0.3869, 0.1584, 0.3416, 0.1131, 0.1664, 0.1052, 0.2082, 0.09397, 0.2082, 0.09397, 0.1664, 0.1052, 0.3336, 0.1052, 0.3948, 0.1664, 0.3948, 0.1664, 0.3336, 0.1052, 0.3336, 0.1052, 0.3948, 0.1664, 0.3948, 0.1664, 0.3336, 0.1052, 0.3336, 0.1052, 0.3948, 0.1664, 0.3948, 0.1664, 0.3336, 0.1052, 0.3336, 0.1052, 0.3948, 0.1664, 0.3948, 0.1664, 0.3336, 0.1052, 0.3336, 0.1052, 0.3948, 0.1664, 0.3948, 0.1664, 0.3336, 0.1052, 0.3416, 0.1131, 0.3416, 0.1131, 0.3416, 0.1131, 0.3416, 0.1131, 0.3948, 0.1664, 0.3336, 0.1052, 0.3336, 0.1052, 0.3948, 0.1664, 0.25, 0.4172, 0.1664, 0.3948, 0.1664, 0.3948, 0.25, 0.4172, 0.3336, 0.3948, 0.25, 0.4172, 0.25, 0.4172, 0.3336, 0.3948, 0.25, 0.4172, 0.1664, 0.3948, 0.1664, 0.3948, 0.25, 0.4172, 0.1664, 0.3948, 0.1664, 0.3948, 0.1664, 0.3948, 0.1664, 0.3948, 0.25, 0.4172, 0.1664, 0.3948, 0.1664, 0.3948, 0.25, 0.4172, 0.25, 0.4172, 0.1664, 0.3948, 0.1664, 0.3948, 0.25, 0.4172, 0.25, 0.4172, 0.1664, 0.3948, 0.1664, 0.3948, 0.25, 0.4172, 0.08276, 0.25, 0.1052, 0.1664, 0.1052, 0.1664, 0.08276, 0.25, 0.08276, 0.25, 0.1052, 0.1664, 0.1052, 0.1664, 0.08276, 0.25, 0.4172, 0.25, 0.4172, 0.25, 0.4172, 0.25, 0.4172, 0.25, 0.1052, 0.1664, 0.1052, 0.1664, 0.1052, 0.1664, 0.1052, 0.1664, 0.08276, 0.25, 0.1052, 0.1664, 0.1052, 0.1664, 0.08276, 0.25, 0.08276, 0.25, 0.1052, 0.1664, 0.1052, 0.1664, 0.08276, 0.25, 0.08276, 0.25, 0.1052, 0.1664, 0.1052, 0.1664, 0.08276, 0.25, 0.2918, 0.09397, 0.3336, 0.1052, 0.3336, 0.1052, 0.2918, 0.09397, 0.2918, 0.09397, 0.3336, 0.1052, 0.3336, 0.1052, 0.2918, 0.09397, 0.2918, 0.09397, 0.3336, 0.1052, 0.3336, 0.1052, 0.2918, 0.09397, 0.1664, 0.1052, 0.1664, 0.1052, 0.1664, 0.1052, 0.1664, 0.1052, 0.2918, 0.09397, 0.3336, 0.1052, 0.3336, 0.1052, 0.2918, 0.09397, 0.2918, 0.09397, 0.3336, 0.1052, 0.3336, 0.1052, 0.2918, 0.09397, 0.3336, 0.1052, 0.2918, 0.09397, 0.2918, 0.09397, 0.3336, 0.1052, 0.3948, 0.3336, 0.3336, 0.3948, 0.3336, 0.3948, 0.3948, 0.3336, 0.3948, 0.3336, 0.3336, 0.3948, 0.3336, 0.3948, 0.3948, 0.3336, 0.3948, 0.3336, 0.3336, 0.3948, 0.3336, 0.3948, 0.3948, 0.3336, 0.3948, 0.3336, 0.3336, 0.3948, 0.3336, 0.3948, 0.3948, 0.3336, 0.3948, 0.3336, 0.3336, 0.3948, 0.3336, 0.3948, 0.3948, 0.3336, 0.1052, 0.3336, 0.1664, 0.3948, 0.1664, 0.3948, 0.1052, 0.3336, 0.3948, 0.3336, 0.3336, 0.3948, 0.3336, 0.3948, 0.3948, 0.3336, 0.4172, 0.25, 0.3948, 0.3336, 0.3948, 0.3336, 0.4172, 0.25, 0.4172, 0.25, 0.3948, 0.3336, 0.3948, 0.3336, 0.4172, 0.25, 0.3948, 0.3336, 0.3948, 0.3336, 0.3948, 0.3336, 0.3948, 0.3336, 0.08276, 0.25, 0.1052, 0.1664, 0.1052, 0.1664, 0.08276, 0.25, 0.4172, 0.25, 0.3948, 0.3336, 0.3948, 0.3336, 0.4172, 0.25, 0.4172, 0.25, 0.3948, 0.3336, 0.3948, 0.3336, 0.4172, 0.25, 0.4172, 0.25, 0.3948, 0.3336, 0.3948, 0.3336, 0.4172, 0.25, 0.1052, 0.3336, 0.08276, 0.25, 0.08276, 0.25, 0.1052, 0.3336, 0.1052, 0.3336, 0.08276, 0.25, 0.08276, 0.25, 0.1052, 0.3336, 0.1052, 0.3336, 0.08276, 0.25, 0.08276, 0.25, 0.1052, 0.3336, 0.1052, 0.3336, 0.08276, 0.25, 0.08276, 0.25, 0.1052, 0.3336, 0.1052, 0.3336, 0.08276, 0.25, 0.08276, 0.25, 0.1052, 0.3336, 0.1052, 0.3336, 0.08276, 0.25, 0.08276, 0.25, 0.1052, 0.3336, 0.1052, 0.3336, 0.08276, 0.25, 0.08276, 0.25, 0.1052, 0.3336, 0.2082, 0.09397, 0.25, 0.08276, 0.25, 0.08276, 0.2082, 0.09397, 0.2082, 0.09397, 0.25, 0.08276, 0.25, 0.08276, 0.2082, 0.09397, 0.2082, 0.09397, 0.25, 0.08276, 0.25, 0.08276, 0.2082, 0.09397, 0.2918, 0.09397, 0.25, 0.08276, 0.25, 0.08276, 0.2918, 0.09397, 0.2082, 0.09397, 0.25, 0.08276, 0.25, 0.08276, 0.2082, 0.09397, 0.2082, 0.09397, 0.25, 0.08276, 0.25, 0.08276, 0.2082, 0.09397, 0.2082, 0.09397, 0.25, 0.08276, 0.25, 0.08276, 0.2082, 0.09397, 0.2082, 0.09397, 0.25, 0.08276, 0.25, 0.08276, 0.2082, 0.09397, 0.2082, 0.09397, 0.25, 0.08276, 0.25, 0.08276, 0.2082, 0.09397, 0.1052, 0.3336, 0.08276, 0.25, 0.08276, 0.25, 0.1052, 0.3336, 0.1052, 0.3336, 0.08276, 0.25, 0.08276, 0.25, 0.1052, 0.3336, 0.4172, 0.25, 0.3948, 0.3336, 0.3948, 0.3336, 0.4172, 0.25, 0.4172, 0.25, 0.3948, 0.3336, 0.3948, 0.3336, 0.4172, 0.25, 0.3948, 0.3336, 0.3336, 0.3948, 0.3336, 0.3948, 0.3948, 0.3336, 0.3948, 0.3336, 0.3336, 0.3948, 0.3336, 0.3948, 0.3948, 0.3336, 0.2918, 0.09397, 0.3336, 0.1052, 0.3336, 0.1052, 0.2918, 0.09397, 0.2918, 0.09397, 0.3336, 0.1052, 0.3336, 0.1052, 0.2918, 0.09397, 0.08276, 0.25, 0.1052, 0.1664, 0.1052, 0.1664, 0.08276, 0.25, 0.08276, 0.25, 0.1052, 0.1664, 0.1052, 0.1664, 0.08276, 0.25, 0.25, 0.4172, 0.1664, 0.3948, 0.1664, 0.3948, 0.25, 0.4172, 0.25, 0.4172, 0.1664, 0.3948, 0.1664, 0.3948, 0.25, 0.4172, 0.3336, 0.1052, 0.3948, 0.1664, 0.3948, 0.1664, 0.3336, 0.1052, 0.3336, 0.1052, 0.3948, 0.1664, 0.3948, 0.1664, 0.3336, 0.1052, 0.1052, 0.1664, 0.1664, 0.1052, 0.1664, 0.1052, 0.1052, 0.1664, 0.1052, 0.1664, 0.1664, 0.1052, 0.1664, 0.1052, 0.1052, 0.1664, 0.1664, 0.3948, 0.1052, 0.3336, 0.1052, 0.3336, 0.1664, 0.3948, 0.1664, 0.3948, 0.1052, 0.3336, 0.1052, 0.3336, 0.1664, 0.3948, 0.3948, 0.1664, 0.4172, 0.25, 0.4172, 0.25, 0.3948, 0.1664, 0.3948, 0.1664, 0.4172, 0.25, 0.4172, 0.25, 0.3948, 0.1664, 0.3336, 0.3948, 0.25, 0.4172, 0.25, 0.4172, 0.3336, 0.3948, 0.3336, 0.3948, 0.25, 0.4172, 0.25, 0.4172, 0.3336, 0.3948, 0.1584, 0.1131, 0.1584, 0.1131, 0.1664, 0.1052, 0.1664, 0.1052, 0.3416, 0.1131, 0.3416, 0.1131, 0.3336, 0.1052, 0.3336, 0.1052, 0.1131, 0.1584, 0.1131, 0.1584, 0.1052, 0.1664, 0.1052, 0.1664, 0.3869, 0.1584, 0.3869, 0.1584, 0.3948, 0.1664, 0.3948, 0.1664, 0.1584, 0.1131, 0.1131, 0.1584, 0.1052, 0.1664, 0.1664, 0.1052, 0.1131, 0.1584, 0.1584, 0.1131, 0.1664, 0.1052, 0.1052, 0.1664, 0.3869, 0.1584, 0.3416, 0.1131, 0.3336, 0.1052, 0.3948, 0.1664, 0.3416, 0.1131, 0.3869, 0.1584, 0.3948, 0.1664, 0.3336, 0.1052, 0.1131, 0.1584, 0.1584, 0.1131, 0.1584, 0.1131, 0.1131, 0.1584, 0.3416, 0.1131, 0.3869, 0.1584, 0.3869, 0.1584, 0.3416, 0.1131, 0.1131, 0.1584, 0.1584, 0.1131, 0.1584, 0.1131, 0.1131, 0.1584, 0.1131, 0.1584, 0.1131, 0.1584, 0.1131, 0.1584, 0.1131, 0.1584, 0.1584, 0.1131, 0.1584, 0.1131, 0.1584, 0.1131, 0.1584, 0.1131, 0.3869, 0.1584, 0.3416, 0.1131, 0.3416, 0.1131, 0.3869, 0.1584, 0.1584, 0.1131, 0.1131, 0.1584, 0.1131, 0.1584, 0.1584, 0.1131, 0.3869, 0.1584, 0.3869, 0.1584, 0.3869, 0.1584, 0.3869, 0.1584, 0.2918, 0.09397, 0.3336, 0.1052, 0.3336, 0.1052, 0.2918, 0.09397, 0.2082, 0.09397, 0.25, 0.08276, 0.25, 0.08276, 0.2082, 0.09397, 0.2082, 0.09397, 0.25, 0.08276, 0.25, 0.08276, 0.2082, 0.09397, 0.2918, 0.09397, 0.3336, 0.1052, 0.3336, 0.1052, 0.2918, 0.09397, 0.2082, 0.09397, 0.1664, 0.1052, 0.1664, 0.1052, 0.2082, 0.09397, 0.3336, 0.1052, 0.3336, 0.1052, 0.3336, 0.1052, 0.3336, 0.1052, 0.2082, 0.09397, 0.25, 0.08276, 0.25, 0.08276, 0.2082, 0.09397, 0.1052, 0.3336, 0.08276, 0.25, 0.08276, 0.25, 0.1052, 0.3336, 0.08276, 0.25, 0.08276, 0.25, 0.08276, 0.25, 0.08276, 0.25, 0.1664, 0.3948, 0.25, 0.4172, 0.25, 0.4172, 0.1664, 0.3948, 0.2082, 0.09397, 0.1664, 0.1052, 0.1664, 0.1052, 0.2082, 0.09397, 0.3948, 0.3336, 0.3948, 0.3336, 0.3948, 0.3336, 0.3948, 0.3336, 0.25, 0.4172, 0.1664, 0.3948, 0.1664, 0.3948, 0.25, 0.4172, 0.3336, 0.1052, 0.3948, 0.1664, 0.3948, 0.1664, 0.3336, 0.1052, 0.1052, 0.1664, 0.1664, 0.1052, 0.1664, 0.1052, 0.1052, 0.1664, 0.3336, 0.3948, 0.3948, 0.3336, 0.3948, 0.3336, 0.3336, 0.3948, 0.3948, 0.1664, 0.4172, 0.25, 0.4172, 0.25, 0.3948, 0.1664, 0.3336, 0.3948, 0.25, 0.4172, 0.25, 0.4172, 0.3336, 0.3948, 0.2082, 0.09397, 0.25, 0.08276, 0.25, 0.08276, 0.2082, 0.09397, 0.2918, 0.09397, 0.3336, 0.1052, 0.3336, 0.1052, 0.2918, 0.09397, 0.2918, 0.09397, 0.3336, 0.1052, 0.3336, 0.1052, 0.2918, 0.09397, 0.3336, 0.1052, 0.3336, 0.1052, 0.3336, 0.1052, 0.3336, 0.1052, 0.2918, 0.09397, 0.25, 0.08276, 0.25, 0.08276, 0.2918, 0.09397, 0.1664, 0.1052, 0.1664, 0.1052, 0.1664, 0.1052, 0.1664, 0.1052, 0.1664, 0.1052, 0.2082, 0.09397, 0.2082, 0.09397, 0.1664, 0.1052, 0.25, 0.08276, 0.2082, 0.09397, 0.2082, 0.09397, 0.25, 0.08276, 0.1664, 0.1052, 0.2082, 0.09397, 0.2082, 0.09397, 0.1664, 0.1052, 0.25, 0.08276, 0.2082, 0.09397, 0.2082, 0.09397, 0.25, 0.08276, 0.1664, 0.1052, 0.2082, 0.09397, 0.2082, 0.09397, 0.1664, 0.1052, 0.1664, 0.1052, 0.2082, 0.09397, 0.2082, 0.09397, 0.1664, 0.1052, 0.1664, 0.1052, 0.2082, 0.09397, 0.2082, 0.09397, 0.1664, 0.1052, 0.1664, 0.1052, 0.2082, 0.09397, 0.2082, 0.09397, 0.1664, 0.1052, 0.1664, 0.1052, 0.1052, 0.1664, 0.1052, 0.1664, 0.1664, 0.1052, 0.1664, 0.1052, 0.2082, 0.09397, 0.2082, 0.09397, 0.1664, 0.1052, 0.1664, 0.1052, 0.2082, 0.09397, 0.2082, 0.09397, 0.1664, 0.1052, 0.1664, 0.1052, 0.2082, 0.09397, 0.2082, 0.09397, 0.1664, 0.1052, 0.1664, 0.1052, 0.2082, 0.09397, 0.2082, 0.09397, 0.1664, 0.1052, 0.1664, 0.1052, 0.2082, 0.09397, 0.2082, 0.09397, 0.1664, 0.1052, 0.1837, 0.1352, 0.2169, 0.1264, 0.2256, 0.1588, 0.2011, 0.1653, 0.1664, 0.1052, 0.2082, 0.09397, 0.2082, 0.09397, 0.1664, 0.1052, 0.1664, 0.1052, 0.2082, 0.09397, 0.2082, 0.09397, 0.1664, 0.1052, 0.25, 0.08276, 0.2082, 0.09397, 0.201, 0.06727, 0.25, 0.05415, 0.1521, 0.08039, 0.201, 0.06727, 0.201, 0.06727, 0.1521, 0.08039, 0.1664, 0.1052, 0.2082, 0.09397, 0.2082, 0.09397, 0.1664, 0.1052, 0.13, 0.04215, 0.19, 0.02608, 0.201, 0.06727, 0.1521, 0.08039, 0.5, 0.75, 0.5, 1.0, 0.4583, 1.0, 0.4583, 0.75, 0.3336, 0.1052, 0.2918, 0.09397, 0.2918, 0.09397, 0.3336, 0.1052, 0.25, 0.08276, 0.2918, 0.09397, 0.2918, 0.09397, 0.25, 0.08276, 0.25, 0.08276, 0.2918, 0.09397, 0.2918, 0.09397, 0.25, 0.08276, 0.25, 0.08276, 0.2918, 0.09397, 0.2918, 0.09397, 0.25, 0.08276, 0.25, 0.08276, 0.2918, 0.09397, 0.2918, 0.09397, 0.25, 0.08276, 0.25, 0.08276, 0.2918, 0.09397, 0.2918, 0.09397, 0.25, 0.08276, 0.25, 0.08276, 0.2918, 0.09397, 0.2918, 0.09397, 0.25, 0.08276, 0.3336, 0.1052, 0.2918, 0.09397, 0.2918, 0.09397, 0.3336, 0.1052, 0.25, 0.08276, 0.2918, 0.09397, 0.2918, 0.09397, 0.25, 0.08276, 0.25, 0.08276, 0.2918, 0.09397, 0.2918, 0.09397, 0.25, 0.08276, 0.25, 0.08276, 0.2918, 0.09397, 0.2918, 0.09397, 0.25, 0.08276, 0.25, 0.08276, 0.2918, 0.09397, 0.2918, 0.09397, 0.25, 0.08276, 0.25, 0.08276, 0.2918, 0.09397, 0.2918, 0.09397, 0.25, 0.08276, 0.25, 0.08276, 0.2918, 0.09397, 0.2918, 0.09397, 0.25, 0.08276, 0.25, 0.1175, 0.2831, 0.1264, 0.2744, 0.1588, 0.25, 0.1522, 0.25, 0.08276, 0.2918, 0.09397, 0.2918, 0.09397, 0.25, 0.08276, 0.25, 0.08276, 0.2918, 0.09397, 0.2918, 0.09397, 0.25, 0.08276, 0.25, 0.08276, 0.2918, 0.09397, 0.2918, 0.09397, 0.25, 0.08276, 0.3336, 0.1052, 0.2918, 0.09397, 0.299, 0.06727, 0.3479, 0.08039, 0.25, 0.05415, 0.299, 0.06727, 0.299, 0.06727, 0.25, 0.05415, 0.25, 0.01, 0.31, 0.02608, 0.299, 0.06727, 0.25, 0.05415, 0.5833, 0.75, 0.5833, 1.0, 0.5417, 1.0, 0.5417, 0.75, 0.1052, 0.1664, 0.1664, 0.1052, 0.1664, 0.1052, 0.1052, 0.1664, 0.3336, 0.1052, 0.3948, 0.1664, 0.3948, 0.1664, 0.3336, 0.1052, 0.2918, 0.09397, 0.3336, 0.1052, 0.3336, 0.1052, 0.2918, 0.09397, 0.1664, 0.1052, 0.2082, 0.09397, 0.2082, 0.09397, 0.1664, 0.1052, 0.2082, 0.09397, 0.1664, 0.1052, 0.1664, 0.1052, 0.2082, 0.09397, 0.2082, 0.09397, 0.2082, 0.09397, 0.2082, 0.09397, 0.2082, 0.09397, 0.1052, 0.1664, 0.1052, 0.1664, 0.1052, 0.1664, 0.1052, 0.1664, 0.1052, 0.1664, 0.1664, 0.1052, 0.1664, 0.1052, 0.1052, 0.1664, 0.2918, 0.09397, 0.2918, 0.09397, 0.2918, 0.09397, 0.2918, 0.09397, 0.2918, 0.09397, 0.3336, 0.1052, 0.3336, 0.1052, 0.2918, 0.09397, 0.3948, 0.1664, 0.3948, 0.1664, 0.3948, 0.1664, 0.3948, 0.1664, 0.3336, 0.1052, 0.3948, 0.1664, 0.3948, 0.1664, 0.3336, 0.1052, 0.25, 0.08276, 0.2918, 0.09397, 0.2918, 0.09397, 0.25, 0.08276, 0.1664, 0.1052, 0.2082, 0.09397, 0.2082, 0.09397, 0.1664, 0.1052, 0.1664, 0.3948, 0.1052, 0.3336, 0.1052, 0.3336, 0.1664, 0.3948, 0.1052, 0.1664, 0.1664, 0.1052, 0.1664, 0.1052, 0.1052, 0.1664, 0.3336, 0.1052, 0.3948, 0.1664, 0.3948, 0.1664, 0.3336, 0.1052, 0.25, 0.4172, 0.1664, 0.3948, 0.1664, 0.3948, 0.25, 0.4172, 0.08276, 0.25, 0.1052, 0.1664, 0.1052, 0.1664, 0.08276, 0.25, 0.2918, 0.09397, 0.3336, 0.1052, 0.3336, 0.1052, 0.2918, 0.09397, 0.3948, 0.3336, 0.3336, 0.3948, 0.3336, 0.3948, 0.3948, 0.3336, 0.4172, 0.25, 0.3948, 0.3336, 0.3948, 0.3336, 0.4172, 0.25, 0.1052, 0.3336, 0.08276, 0.25, 0.08276, 0.25, 0.1052, 0.3336, 0.2082, 0.09397, 0.25, 0.08276, 0.25, 0.08276, 0.2082, 0.09397, 0.3336, 0.3948, 0.25, 0.4172, 0.25, 0.4172, 0.3336, 0.3948, 0.3948, 0.1664, 0.4172, 0.25, 0.4172, 0.25, 0.3948, 0.1664, 0.25, 0.08276, 0.2918, 0.09397, 0.2831, 0.1264, 0.25, 0.1175, 0.1664, 0.1052, 0.2082, 0.09397, 0.2169, 0.1264, 0.1837, 0.1352, 0.3948, 0.3336, 0.3336, 0.3948, 0.3163, 0.3648, 0.3648, 0.3163, 0.4172, 0.25, 0.3948, 0.3336, 0.3648, 0.3163, 0.3825, 0.25, 0.3948, 0.1664, 0.4172, 0.25, 0.3825, 0.25, 0.3648, 0.1837, 0.3336, 0.1052, 0.3948, 0.1664, 0.3648, 0.1837, 0.3163, 0.1352, 0.2918, 0.09397, 0.3336, 0.1052, 0.3163, 0.1352, 0.2831, 0.1264, 0.2082, 0.09397, 0.25, 0.08276, 0.25, 0.1175, 0.2169, 0.1264, 0.1052, 0.1664, 0.1664, 0.1052, 0.1837, 0.1352, 0.1352, 0.1837, 0.08276, 0.25, 0.1052, 0.1664, 0.1352, 0.1837, 0.1175, 0.25, 0.1052, 0.3336, 0.08276, 0.25, 0.1175, 0.25, 0.1352, 0.3163, 0.1664, 0.3948, 0.1052, 0.3336, 0.1352, 0.3163, 0.1837, 0.3648, 0.25, 0.4172, 0.1664, 0.3948, 0.1837, 0.3648, 0.25, 0.3825, 0.3336, 0.3948, 0.25, 0.4172, 0.25, 0.3825, 0.3163, 0.3648, 0.25, 0.08276, 0.2918, 0.09397, 0.2918, 0.09397, 0.25, 0.08276, 0.1664, 0.1052, 0.2082, 0.09397, 0.2082, 0.09397, 0.1664, 0.1052, 0.1664, 0.3948, 0.1052, 0.3336, 0.1052, 0.3336, 0.1664, 0.3948, 0.1052, 0.1664, 0.1664, 0.1052, 0.1664, 0.1052, 0.1052, 0.1664, 0.3336, 0.1052, 0.3948, 0.1664, 0.3948, 0.1664, 0.3336, 0.1052, 0.25, 0.4172, 0.1664, 0.3948, 0.1664, 0.3948, 0.25, 0.4172, 0.08276, 0.25, 0.1052, 0.1664, 0.1052, 0.1664, 0.08276, 0.25, 0.2918, 0.09397, 0.3336, 0.1052, 0.3336, 0.1052, 0.2918, 0.09397, 0.3948, 0.3336, 0.3336, 0.3948, 0.3336, 0.3948, 0.3948, 0.3336, 0.4172, 0.25, 0.3948, 0.3336, 0.3948, 0.3336, 0.4172, 0.25, 0.1052, 0.3336, 0.08276, 0.25, 0.08276, 0.25, 0.1052, 0.3336, 0.2082, 0.09397, 0.25, 0.08276, 0.25, 0.08276, 0.2082, 0.09397, 0.3336, 0.3948, 0.25, 0.4172, 0.25, 0.4172, 0.3336, 0.3948, 0.3948, 0.1664, 0.4172, 0.25, 0.4172, 0.25, 0.3948, 0.1664, 0.3336, 0.3948, 0.25, 0.4172, 0.25, 0.4172, 0.3336, 0.3948, 0.3336, 0.3948, 0.25, 0.4172, 0.25, 0.4172, 0.3336, 0.3948, 0.25, 0.4172, 0.1664, 0.3948, 0.1664, 0.3948, 0.25, 0.4172, 0.25, 0.4172, 0.1664, 0.3948, 0.1664, 0.3948, 0.25, 0.4172, 0.3948, 0.3336, 0.3336, 0.3948, 0.3336, 0.3948, 0.3948, 0.3336, 0.1664, 0.3948, 0.1052, 0.3336, 0.1052, 0.3336, 0.1664, 0.3948, 0.1664, 0.3948, 0.25, 0.4172, 0.25, 0.4172, 0.1664, 0.3948, 0.25, 0.4172, 0.3336, 0.3948, 0.3336, 0.3948, 0.25, 0.4172, 0.1052, 0.3336, 0.1052, 0.3336, 0.1052, 0.3336, 0.1052, 0.3336, 0.3336, 0.3948, 0.25, 0.4172, 0.25, 0.4172, 0.3336, 0.3948, 0.1664, 0.3948, 0.1664, 0.3948, 0.1664, 0.3948, 0.1664, 0.3948, 0.3948, 0.3336, 0.3948, 0.3336, 0.3948, 0.3336, 0.3948, 0.3336, 0.25, 0.4172, 0.3336, 0.3948, 0.3336, 0.3948, 0.25, 0.4172, 0.3336, 0.3948, 0.3336, 0.3948, 0.3336, 0.3948, 0.3336, 0.3948, 0.1664, 0.3948, 0.1664, 0.3948, 0.1664, 0.3948, 0.1664, 0.3948, 0.3336, 0.3948, 0.3336, 0.3948, 0.3336, 0.3948, 0.3336, 0.3948, 0.1052, 0.3336, 0.1664, 0.3948, 0.1664, 0.3948, 0.1052, 0.3336, 0.3948, 0.3336, 0.3336, 0.3948, 0.3336, 0.3948, 0.3948, 0.3336, 0.3336, 0.3948, 0.3336, 0.3948, 0.3336, 0.3948, 0.3336, 0.3948, 0.25, 0.4172, 0.1664, 0.3948, 0.1664, 0.3948, 0.25, 0.4172, 0.1664, 0.3948, 0.1052, 0.3336, 0.1052, 0.3336, 0.1664, 0.3948, 0.3948, 0.3336, 0.3336, 0.3948, 0.3336, 0.3948, 0.3948, 0.3336, 0.1664, 0.3948, 0.1664, 0.3948, 0.1664, 0.3948, 0.1664, 0.3948, 0.3948, 0.3336, 0.3948, 0.3336, 0.3948, 0.3336, 0.3948, 0.3336, 0.1664, 0.3948, 0.1052, 0.3336, 0.1052, 0.3336, 0.1664, 0.3948, 0.3336, 0.3948, 0.3336, 0.3948, 0.3336, 0.3948, 0.3336, 0.3948, 0.3948, 0.3336, 0.3336, 0.3948, 0.3336, 0.3948, 0.3948, 0.3336, 0.1052, 0.3336, 0.1052, 0.3336, 0.1052, 0.3336, 0.1052, 0.3336, 0.08276, 0.25, 0.1052, 0.1664, 0.1052, 0.1664, 0.08276, 0.25, 0.08276, 0.25, 0.1052, 0.1664, 0.1052, 0.1664, 0.08276, 0.25, 0.4172, 0.25, 0.3948, 0.3336, 0.3948, 0.3336, 0.4172, 0.25, 0.4172, 0.25, 0.3948, 0.3336, 0.3948, 0.3336, 0.4172, 0.25, 0.4172, 0.25, 0.3948, 0.3336, 0.3948, 0.3336, 0.4172, 0.25, 0.08276, 0.25, 0.1052, 0.1664, 0.1052, 0.1664, 0.08276, 0.25, 0.3948, 0.3336, 0.4172, 0.25, 0.4172, 0.25, 0.3948, 0.3336, 0.08276, 0.25, 0.08276, 0.25, 0.08276, 0.25, 0.08276, 0.25, 0.4172, 0.25, 0.4172, 0.25, 0.4172, 0.25, 0.4172, 0.25, 0.08276, 0.25, 0.08276, 0.25, 0.08276, 0.25, 0.08276, 0.25, 0.1052, 0.1664, 0.08276, 0.25, 0.08276, 0.25, 0.1052, 0.1664, 0.3948, 0.3336, 0.3948, 0.3336, 0.3948, 0.3336, 0.3948, 0.3336, 0.4172, 0.25, 0.4172, 0.25, 0.4172, 0.25, 0.4172, 0.25, 0.1052, 0.1664, 0.1052, 0.1664, 0.1052, 0.1664, 0.1052, 0.1664, 0.1052, 0.1664, 0.1052, 0.1664, 0.1052, 0.1664, 0.1052, 0.1664, 0.4172, 0.25, 0.3948, 0.3336, 0.3948, 0.3336, 0.4172, 0.25])
me_cylinder_001.update()

# ---- objects
ob_light = bpy.data.objects.new('Light', light_light)
ob_camera = bpy.data.objects.new('Camera', cam_camera)
ob_cylinder = bpy.data.objects.new('Cylinder', me_cylinder_001)

# ---- transforms, parenting, visibility, modifiers, constraints
ob_light.location = (4.076, 1.005, 5.904)
ob_light.rotation_euler = (0.6503, 0.05522, 1.866)
ob_light.lock_rotations_4d = False
ob_light.empty_display_type = 'ARROWS'
ob_light.color = (0.0, 0.0, 0.0, 0.0)
ob_light.lineart.crease_threshold = 0.0
ob_camera.location = (7.359, -6.926, 4.958)
ob_camera.rotation_euler = (1.109, 0.0, 0.8149)
ob_camera.lock_rotations_4d = False
ob_camera.empty_display_type = 'ARROWS'
ob_camera.color = (0.0, 0.0, 0.0, 0.0)
ob_camera.display_type = 'WIRE'
ob_camera.lineart.crease_threshold = 0.0
ob_cylinder.location = (0.0, 0.0, 0.0)

# ---- collection membership
col_collection.objects.link(ob_light)
col_collection.objects.link(ob_camera)
col_collection.objects.link(ob_cylinder)

# ---- scene / render settings (as saved in the file)
scene.camera = ob_camera
scene.frame_start = 1; scene.frame_end = 250; scene.frame_set(1)
scene.render.engine = 'BLENDER_EEVEE_NEXT'
scene.cycles.sampling_pattern = 'TABULATED_SOBOL'
bpy.context.view_layer.update()
